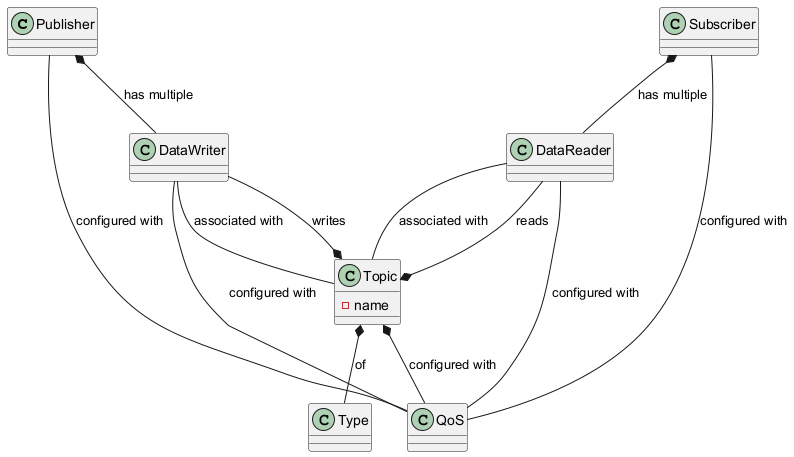

The diagram above was rendered by PlantUML. Its source (embedded in the PNG):
@startuml
class Publisher {
}
class Subscriber {
}
class DataWriter {
}
class DataReader {
}
class Topic {
  - name
}
class Type {
}
class QoS {
}

Publisher *-- DataWriter : has multiple
DataWriter --* Topic : writes
DataWriter -- Topic : associated with
DataReader --* Topic : reads
DataReader -- Topic : associated with
Subscriber *-- DataReader : has multiple
Topic *-- Type : of
Topic *-- QoS : configured with
DataWriter -- QoS : configured with
DataReader -- QoS : configured with
Publisher -- QoS : configured with
Subscriber -- QoS : configured with
@enduml